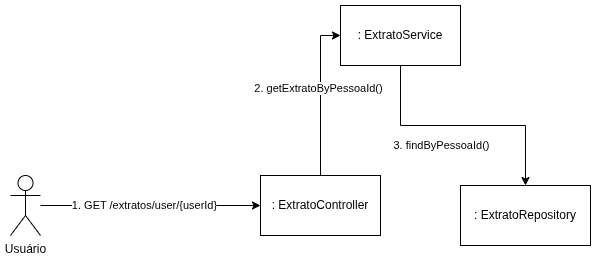

The diagram above was exported from draw.io. Its source (the exported page's mxGraphModel, read from the mxfile embedded in the PNG):
<mxGraphModel dx="1147" dy="638" grid="1" gridSize="10" guides="1" tooltips="1" connect="1" arrows="1" fold="1" page="1" pageScale="1" pageWidth="850" pageHeight="1100" math="0" shadow="0">
  <root>
    <mxCell id="0" />
    <mxCell id="1" parent="0" />
    <mxCell id="15p-oSswDOTJcgqFg19n-39" style="edgeStyle=orthogonalEdgeStyle;rounded=0;orthogonalLoop=1;jettySize=auto;html=1;entryX=0;entryY=0.5;entryDx=0;entryDy=0;strokeColor=default;endArrow=classic;startFill=0;endFill=1;" edge="1" parent="1" source="15p-oSswDOTJcgqFg19n-41" target="15p-oSswDOTJcgqFg19n-44">
      <mxGeometry relative="1" as="geometry" />
    </mxCell>
    <mxCell id="15p-oSswDOTJcgqFg19n-40" value="1. GET /extratos/user/{userId}" style="edgeLabel;html=1;align=center;verticalAlign=middle;resizable=0;points=[];" vertex="1" connectable="0" parent="15p-oSswDOTJcgqFg19n-39">
      <mxGeometry x="-0.2286" relative="1" as="geometry">
        <mxPoint x="19" as="offset" />
      </mxGeometry>
    </mxCell>
    <mxCell id="15p-oSswDOTJcgqFg19n-41" value="Usuário" style="shape=umlActor;verticalLabelPosition=bottom;verticalAlign=top;html=1;outlineConnect=0;" vertex="1" parent="1">
      <mxGeometry x="490" y="620" width="30" height="60" as="geometry" />
    </mxCell>
    <mxCell id="15p-oSswDOTJcgqFg19n-42" style="edgeStyle=orthogonalEdgeStyle;rounded=0;orthogonalLoop=1;jettySize=auto;html=1;entryX=0;entryY=0.5;entryDx=0;entryDy=0;endArrow=classic;startFill=0;endFill=1;" edge="1" parent="1" source="15p-oSswDOTJcgqFg19n-44" target="15p-oSswDOTJcgqFg19n-47">
      <mxGeometry relative="1" as="geometry" />
    </mxCell>
    <mxCell id="15p-oSswDOTJcgqFg19n-43" value="2. getExtratoByPessoaId()" style="edgeLabel;html=1;align=center;verticalAlign=middle;resizable=0;points=[];" vertex="1" connectable="0" parent="15p-oSswDOTJcgqFg19n-42">
      <mxGeometry x="0.0947" y="2" relative="1" as="geometry">
        <mxPoint as="offset" />
      </mxGeometry>
    </mxCell>
    <mxCell id="15p-oSswDOTJcgqFg19n-44" value=": ExtratoController" style="rounded=0;whiteSpace=wrap;html=1;" vertex="1" parent="1">
      <mxGeometry x="740" y="620" width="120" height="60" as="geometry" />
    </mxCell>
    <mxCell id="15p-oSswDOTJcgqFg19n-45" style="edgeStyle=orthogonalEdgeStyle;rounded=0;orthogonalLoop=1;jettySize=auto;html=1;entryX=0.5;entryY=0;entryDx=0;entryDy=0;" edge="1" parent="1" source="15p-oSswDOTJcgqFg19n-47" target="15p-oSswDOTJcgqFg19n-48">
      <mxGeometry relative="1" as="geometry" />
    </mxCell>
    <mxCell id="15p-oSswDOTJcgqFg19n-46" value="3. findByPessoaId()" style="edgeLabel;html=1;align=center;verticalAlign=middle;resizable=0;points=[];" vertex="1" connectable="0" parent="15p-oSswDOTJcgqFg19n-45">
      <mxGeometry x="-0.4344" y="-1" relative="1" as="geometry">
        <mxPoint x="31" y="19" as="offset" />
      </mxGeometry>
    </mxCell>
    <mxCell id="15p-oSswDOTJcgqFg19n-47" value=": ExtratoService" style="rounded=0;whiteSpace=wrap;html=1;" vertex="1" parent="1">
      <mxGeometry x="820" y="450" width="120" height="60" as="geometry" />
    </mxCell>
    <mxCell id="15p-oSswDOTJcgqFg19n-48" value=": ExtratoRepository" style="rounded=0;whiteSpace=wrap;html=1;" vertex="1" parent="1">
      <mxGeometry x="940" y="630" width="130" height="60" as="geometry" />
    </mxCell>
  </root>
</mxGraphModel>